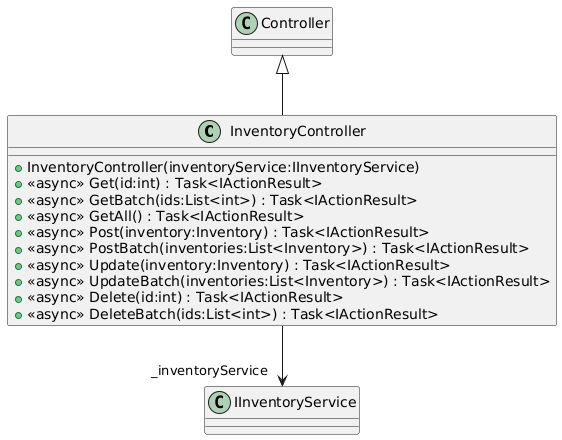

The diagram above was rendered by PlantUML. Its source (embedded in the PNG):
@startuml
class InventoryController {
    + InventoryController(inventoryService:IInventoryService)
    + <<async>> Get(id:int) : Task<IActionResult>
    + <<async>> GetBatch(ids:List<int>) : Task<IActionResult>
    + <<async>> GetAll() : Task<IActionResult>
    + <<async>> Post(inventory:Inventory) : Task<IActionResult>
    + <<async>> PostBatch(inventories:List<Inventory>) : Task<IActionResult>
    + <<async>> Update(inventory:Inventory) : Task<IActionResult>
    + <<async>> UpdateBatch(inventories:List<Inventory>) : Task<IActionResult>
    + <<async>> Delete(id:int) : Task<IActionResult>
    + <<async>> DeleteBatch(ids:List<int>) : Task<IActionResult>
}
Controller <|-- InventoryController
InventoryController --> "_inventoryService" IInventoryService
@enduml